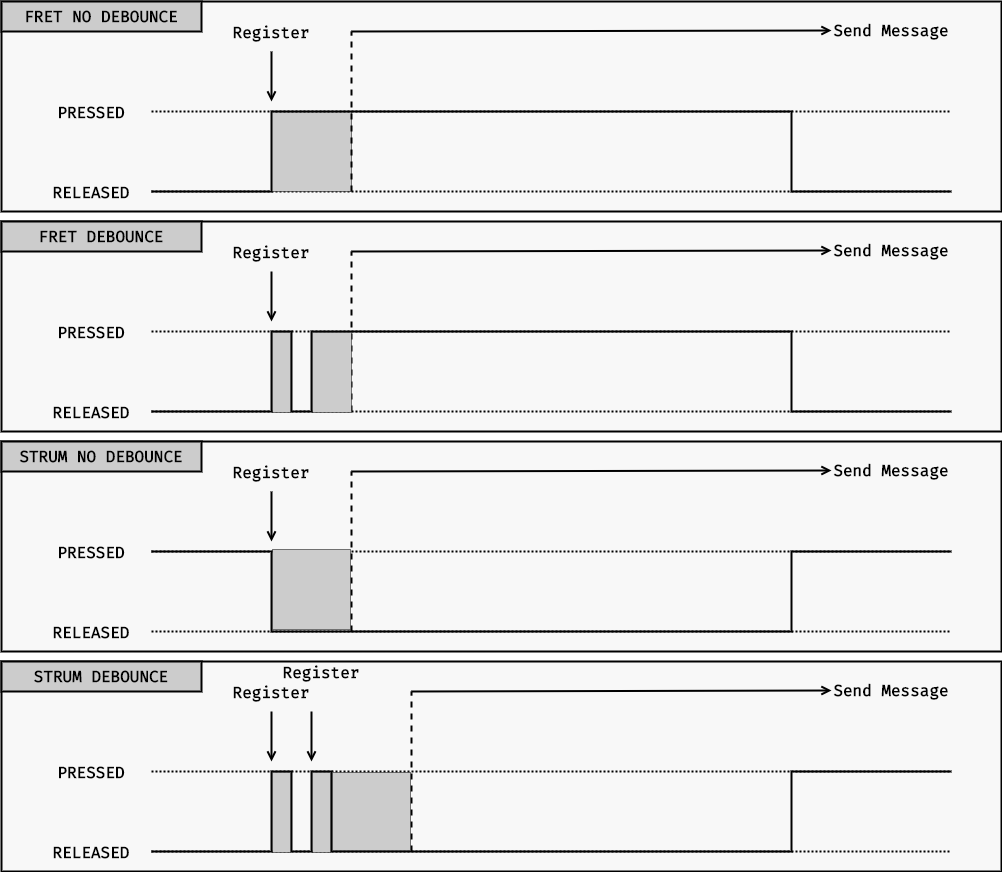

The diagram above was exported from draw.io. Its source (the exported page's mxGraphModel, read from the mxfile embedded in the PNG):
<mxGraphModel dx="1907" dy="657" grid="1" gridSize="10" guides="1" tooltips="1" connect="1" arrows="1" fold="1" page="1" pageScale="1" pageWidth="827" pageHeight="1169" math="0" shadow="0">
  <root>
    <mxCell id="0" />
    <mxCell id="1" parent="0" />
    <mxCell id="qAHgqz0eUeoznk-cRHLN-17" value="" style="rounded=0;whiteSpace=wrap;html=1;fillColor=#F8F8F8;strokeWidth=2;" vertex="1" parent="1">
      <mxGeometry x="-150" y="270" width="1000" height="210" as="geometry" />
    </mxCell>
    <mxCell id="qAHgqz0eUeoznk-cRHLN-27" value="" style="endArrow=none;html=1;rounded=0;endFill=0;strokeWidth=2;dashed=1;dashPattern=1 1;" edge="1" parent="1">
      <mxGeometry width="50" height="50" relative="1" as="geometry">
        <mxPoint y="380" as="sourcePoint" />
        <mxPoint x="800" y="380" as="targetPoint" />
      </mxGeometry>
    </mxCell>
    <mxCell id="qAHgqz0eUeoznk-cRHLN-15" value="" style="rounded=0;whiteSpace=wrap;html=1;fillColor=#F8F8F8;strokeWidth=2;" vertex="1" parent="1">
      <mxGeometry x="-150" y="50" width="1000" height="210" as="geometry" />
    </mxCell>
    <mxCell id="qAHgqz0eUeoznk-cRHLN-12" value="" style="endArrow=none;html=1;rounded=0;endFill=0;strokeWidth=2;dashed=1;dashPattern=1 1;" edge="1" parent="1">
      <mxGeometry width="50" height="50" relative="1" as="geometry">
        <mxPoint y="240" as="sourcePoint" />
        <mxPoint x="800" y="240" as="targetPoint" />
      </mxGeometry>
    </mxCell>
    <mxCell id="qAHgqz0eUeoznk-cRHLN-9" value="" style="rounded=0;whiteSpace=wrap;html=1;fillColor=#CCCCCC;dashed=1;dashPattern=1 1;" vertex="1" parent="1">
      <mxGeometry x="120" y="160" width="80" height="80" as="geometry" />
    </mxCell>
    <mxCell id="qAHgqz0eUeoznk-cRHLN-1" value="" style="endArrow=none;html=1;rounded=0;strokeWidth=2;" edge="1" parent="1">
      <mxGeometry width="50" height="50" relative="1" as="geometry">
        <mxPoint y="240" as="sourcePoint" />
        <mxPoint x="800" y="240" as="targetPoint" />
        <Array as="points">
          <mxPoint x="120" y="240" />
          <mxPoint x="120" y="160" />
          <mxPoint x="640" y="160" />
          <mxPoint x="640" y="240" />
        </Array>
      </mxGeometry>
    </mxCell>
    <mxCell id="qAHgqz0eUeoznk-cRHLN-3" value="" style="endArrow=open;html=1;rounded=0;endFill=0;strokeWidth=2;" edge="1" parent="1">
      <mxGeometry width="50" height="50" relative="1" as="geometry">
        <mxPoint x="120" y="100" as="sourcePoint" />
        <mxPoint x="120" y="150" as="targetPoint" />
      </mxGeometry>
    </mxCell>
    <mxCell id="qAHgqz0eUeoznk-cRHLN-5" value="Register" style="rounded=0;whiteSpace=wrap;html=1;fillColor=none;fontSize=16;fontFamily=Fira Code;fontSource=https%3A%2F%2Ffonts.googleapis.com%2Fcss%3Ffamily%3DFira%2BCode;fontStyle=1;strokeWidth=2;strokeColor=none;" vertex="1" parent="1">
      <mxGeometry x="80" y="66" width="80" height="30" as="geometry" />
    </mxCell>
    <mxCell id="qAHgqz0eUeoznk-cRHLN-6" value="" style="endArrow=none;dashed=1;html=1;strokeWidth=2;rounded=0;" edge="1" parent="1">
      <mxGeometry width="50" height="50" relative="1" as="geometry">
        <mxPoint x="200" y="240" as="sourcePoint" />
        <mxPoint x="200" y="80" as="targetPoint" />
      </mxGeometry>
    </mxCell>
    <mxCell id="qAHgqz0eUeoznk-cRHLN-7" value="" style="endArrow=open;html=1;rounded=0;endFill=0;strokeWidth=2;entryX=0;entryY=0.5;entryDx=0;entryDy=0;" edge="1" parent="1" target="qAHgqz0eUeoznk-cRHLN-8">
      <mxGeometry width="50" height="50" relative="1" as="geometry">
        <mxPoint x="200" y="80" as="sourcePoint" />
        <mxPoint x="560" y="80" as="targetPoint" />
      </mxGeometry>
    </mxCell>
    <mxCell id="qAHgqz0eUeoznk-cRHLN-8" value="Send Message" style="rounded=0;whiteSpace=wrap;html=1;fillColor=none;fontSize=16;fontFamily=Fira Code;fontSource=https%3A%2F%2Ffonts.googleapis.com%2Fcss%3Ffamily%3DFira%2BCode;fontStyle=1;strokeWidth=2;strokeColor=none;" vertex="1" parent="1">
      <mxGeometry x="680" y="64" width="120" height="30" as="geometry" />
    </mxCell>
    <mxCell id="qAHgqz0eUeoznk-cRHLN-10" value="PRESSED" style="rounded=0;whiteSpace=wrap;html=1;fillColor=none;fontSize=16;fontFamily=Fira Code;fontSource=https%3A%2F%2Ffonts.googleapis.com%2Fcss%3Ffamily%3DFira%2BCode;fontStyle=1;strokeWidth=2;strokeColor=none;" vertex="1" parent="1">
      <mxGeometry x="-100" y="146" width="80" height="30" as="geometry" />
    </mxCell>
    <mxCell id="qAHgqz0eUeoznk-cRHLN-11" value="" style="endArrow=none;html=1;rounded=0;endFill=0;strokeWidth=2;dashed=1;dashPattern=1 1;" edge="1" parent="1">
      <mxGeometry width="50" height="50" relative="1" as="geometry">
        <mxPoint y="160" as="sourcePoint" />
        <mxPoint x="800" y="160" as="targetPoint" />
      </mxGeometry>
    </mxCell>
    <mxCell id="qAHgqz0eUeoznk-cRHLN-13" value="RELEASED" style="rounded=0;whiteSpace=wrap;html=1;fillColor=none;fontSize=16;fontFamily=Fira Code;fontSource=https%3A%2F%2Ffonts.googleapis.com%2Fcss%3Ffamily%3DFira%2BCode;fontStyle=1;strokeWidth=2;strokeColor=none;" vertex="1" parent="1">
      <mxGeometry x="-100" y="226" width="80" height="30" as="geometry" />
    </mxCell>
    <mxCell id="qAHgqz0eUeoznk-cRHLN-16" value="FRET NO DEBOUNCE" style="rounded=0;whiteSpace=wrap;html=1;fillColor=#CCCCCC;fontSize=16;fontFamily=Fira Code;fontSource=https%3A%2F%2Ffonts.googleapis.com%2Fcss%3Ffamily%3DFira%2BCode;fontStyle=1;strokeWidth=2;strokeColor=default;" vertex="1" parent="1">
      <mxGeometry x="-150" y="50" width="200" height="30" as="geometry" />
    </mxCell>
    <mxCell id="qAHgqz0eUeoznk-cRHLN-18" value="" style="endArrow=none;html=1;rounded=0;endFill=0;strokeWidth=2;dashed=1;dashPattern=1 1;" edge="1" parent="1">
      <mxGeometry width="50" height="50" relative="1" as="geometry">
        <mxPoint y="460" as="sourcePoint" />
        <mxPoint x="800" y="460" as="targetPoint" />
      </mxGeometry>
    </mxCell>
    <mxCell id="qAHgqz0eUeoznk-cRHLN-20" value="" style="endArrow=none;html=1;rounded=0;strokeWidth=2;" edge="1" parent="1">
      <mxGeometry width="50" height="50" relative="1" as="geometry">
        <mxPoint y="460" as="sourcePoint" />
        <mxPoint x="800" y="460" as="targetPoint" />
        <Array as="points">
          <mxPoint x="120" y="460" />
          <mxPoint x="120" y="380" />
          <mxPoint x="140" y="380" />
          <mxPoint x="140" y="460" />
          <mxPoint x="160" y="460" />
          <mxPoint x="160" y="380" />
          <mxPoint x="640" y="380" />
          <mxPoint x="640" y="460" />
        </Array>
      </mxGeometry>
    </mxCell>
    <mxCell id="qAHgqz0eUeoznk-cRHLN-21" value="" style="endArrow=open;html=1;rounded=0;endFill=0;strokeWidth=2;" edge="1" parent="1">
      <mxGeometry width="50" height="50" relative="1" as="geometry">
        <mxPoint x="120" y="320" as="sourcePoint" />
        <mxPoint x="120" y="370" as="targetPoint" />
      </mxGeometry>
    </mxCell>
    <mxCell id="qAHgqz0eUeoznk-cRHLN-22" value="Register" style="rounded=0;whiteSpace=wrap;html=1;fillColor=none;fontSize=16;fontFamily=Fira Code;fontSource=https%3A%2F%2Ffonts.googleapis.com%2Fcss%3Ffamily%3DFira%2BCode;fontStyle=1;strokeWidth=2;strokeColor=none;" vertex="1" parent="1">
      <mxGeometry x="80" y="286" width="80" height="30" as="geometry" />
    </mxCell>
    <mxCell id="qAHgqz0eUeoznk-cRHLN-23" value="" style="endArrow=none;dashed=1;html=1;strokeWidth=2;rounded=0;" edge="1" parent="1">
      <mxGeometry width="50" height="50" relative="1" as="geometry">
        <mxPoint x="200" y="460" as="sourcePoint" />
        <mxPoint x="200" y="300" as="targetPoint" />
      </mxGeometry>
    </mxCell>
    <mxCell id="qAHgqz0eUeoznk-cRHLN-24" value="" style="endArrow=open;html=1;rounded=0;endFill=0;strokeWidth=2;entryX=0;entryY=0.5;entryDx=0;entryDy=0;" edge="1" parent="1" target="qAHgqz0eUeoznk-cRHLN-25">
      <mxGeometry width="50" height="50" relative="1" as="geometry">
        <mxPoint x="200" y="300" as="sourcePoint" />
        <mxPoint x="560" y="300" as="targetPoint" />
      </mxGeometry>
    </mxCell>
    <mxCell id="qAHgqz0eUeoznk-cRHLN-25" value="Send Message" style="rounded=0;whiteSpace=wrap;html=1;fillColor=none;fontSize=16;fontFamily=Fira Code;fontSource=https%3A%2F%2Ffonts.googleapis.com%2Fcss%3Ffamily%3DFira%2BCode;fontStyle=1;strokeWidth=2;strokeColor=none;" vertex="1" parent="1">
      <mxGeometry x="680" y="284" width="120" height="30" as="geometry" />
    </mxCell>
    <mxCell id="qAHgqz0eUeoznk-cRHLN-26" value="PRESSED" style="rounded=0;whiteSpace=wrap;html=1;fillColor=none;fontSize=16;fontFamily=Fira Code;fontSource=https%3A%2F%2Ffonts.googleapis.com%2Fcss%3Ffamily%3DFira%2BCode;fontStyle=1;strokeWidth=2;strokeColor=none;" vertex="1" parent="1">
      <mxGeometry x="-100" y="366" width="80" height="30" as="geometry" />
    </mxCell>
    <mxCell id="qAHgqz0eUeoznk-cRHLN-28" value="RELEASED" style="rounded=0;whiteSpace=wrap;html=1;fillColor=none;fontSize=16;fontFamily=Fira Code;fontSource=https%3A%2F%2Ffonts.googleapis.com%2Fcss%3Ffamily%3DFira%2BCode;fontStyle=1;strokeWidth=2;strokeColor=none;" vertex="1" parent="1">
      <mxGeometry x="-100" y="446" width="80" height="30" as="geometry" />
    </mxCell>
    <mxCell id="qAHgqz0eUeoznk-cRHLN-29" value="FRET DEBOUNCE" style="rounded=0;whiteSpace=wrap;html=1;fillColor=#CCCCCC;fontSize=16;fontFamily=Fira Code;fontSource=https%3A%2F%2Ffonts.googleapis.com%2Fcss%3Ffamily%3DFira%2BCode;fontStyle=1;strokeWidth=2;strokeColor=default;" vertex="1" parent="1">
      <mxGeometry x="-150" y="270" width="200" height="30" as="geometry" />
    </mxCell>
    <mxCell id="qAHgqz0eUeoznk-cRHLN-30" value="" style="rounded=0;whiteSpace=wrap;html=1;fillColor=#CCCCCC;dashed=1;dashPattern=1 1;" vertex="1" parent="1">
      <mxGeometry x="121" y="381" width="18" height="80" as="geometry" />
    </mxCell>
    <mxCell id="qAHgqz0eUeoznk-cRHLN-31" value="" style="rounded=0;whiteSpace=wrap;html=1;fillColor=#CCCCCC;dashed=1;dashPattern=1 1;" vertex="1" parent="1">
      <mxGeometry x="161" y="381" width="39" height="80" as="geometry" />
    </mxCell>
    <mxCell id="qAHgqz0eUeoznk-cRHLN-32" value="" style="rounded=0;whiteSpace=wrap;html=1;fillColor=#F8F8F8;strokeWidth=2;" vertex="1" parent="1">
      <mxGeometry x="-150" y="710" width="1000" height="210" as="geometry" />
    </mxCell>
    <mxCell id="qAHgqz0eUeoznk-cRHLN-33" value="" style="endArrow=none;html=1;rounded=0;endFill=0;strokeWidth=2;dashed=1;dashPattern=1 1;" edge="1" parent="1">
      <mxGeometry width="50" height="50" relative="1" as="geometry">
        <mxPoint y="820" as="sourcePoint" />
        <mxPoint x="800" y="820" as="targetPoint" />
      </mxGeometry>
    </mxCell>
    <mxCell id="qAHgqz0eUeoznk-cRHLN-34" value="" style="rounded=0;whiteSpace=wrap;html=1;fillColor=#F8F8F8;strokeWidth=2;" vertex="1" parent="1">
      <mxGeometry x="-150" y="490" width="1000" height="210" as="geometry" />
    </mxCell>
    <mxCell id="qAHgqz0eUeoznk-cRHLN-35" value="" style="endArrow=none;html=1;rounded=0;endFill=0;strokeWidth=2;dashed=1;dashPattern=1 1;" edge="1" parent="1">
      <mxGeometry width="50" height="50" relative="1" as="geometry">
        <mxPoint y="680" as="sourcePoint" />
        <mxPoint x="800" y="680" as="targetPoint" />
      </mxGeometry>
    </mxCell>
    <mxCell id="qAHgqz0eUeoznk-cRHLN-37" value="" style="endArrow=none;html=1;rounded=0;strokeWidth=2;" edge="1" parent="1">
      <mxGeometry width="50" height="50" relative="1" as="geometry">
        <mxPoint y="600" as="sourcePoint" />
        <mxPoint x="800" y="600" as="targetPoint" />
        <Array as="points">
          <mxPoint x="120" y="600" />
          <mxPoint x="120" y="680" />
          <mxPoint x="250" y="680" />
          <mxPoint x="640" y="680" />
          <mxPoint x="640" y="600" />
        </Array>
      </mxGeometry>
    </mxCell>
    <mxCell id="qAHgqz0eUeoznk-cRHLN-38" value="" style="endArrow=open;html=1;rounded=0;endFill=0;strokeWidth=2;" edge="1" parent="1">
      <mxGeometry width="50" height="50" relative="1" as="geometry">
        <mxPoint x="120" y="540" as="sourcePoint" />
        <mxPoint x="120" y="590" as="targetPoint" />
      </mxGeometry>
    </mxCell>
    <mxCell id="qAHgqz0eUeoznk-cRHLN-39" value="Register" style="rounded=0;whiteSpace=wrap;html=1;fillColor=none;fontSize=16;fontFamily=Fira Code;fontSource=https%3A%2F%2Ffonts.googleapis.com%2Fcss%3Ffamily%3DFira%2BCode;fontStyle=1;strokeWidth=2;strokeColor=none;" vertex="1" parent="1">
      <mxGeometry x="80" y="506" width="80" height="30" as="geometry" />
    </mxCell>
    <mxCell id="qAHgqz0eUeoznk-cRHLN-40" value="" style="endArrow=none;dashed=1;html=1;strokeWidth=2;rounded=0;" edge="1" parent="1">
      <mxGeometry width="50" height="50" relative="1" as="geometry">
        <mxPoint x="200" y="680" as="sourcePoint" />
        <mxPoint x="200" y="520" as="targetPoint" />
      </mxGeometry>
    </mxCell>
    <mxCell id="qAHgqz0eUeoznk-cRHLN-41" value="" style="endArrow=open;html=1;rounded=0;endFill=0;strokeWidth=2;entryX=0;entryY=0.5;entryDx=0;entryDy=0;" edge="1" parent="1" target="qAHgqz0eUeoznk-cRHLN-42">
      <mxGeometry width="50" height="50" relative="1" as="geometry">
        <mxPoint x="200" y="520" as="sourcePoint" />
        <mxPoint x="560" y="520" as="targetPoint" />
      </mxGeometry>
    </mxCell>
    <mxCell id="qAHgqz0eUeoznk-cRHLN-42" value="Send Message" style="rounded=0;whiteSpace=wrap;html=1;fillColor=none;fontSize=16;fontFamily=Fira Code;fontSource=https%3A%2F%2Ffonts.googleapis.com%2Fcss%3Ffamily%3DFira%2BCode;fontStyle=1;strokeWidth=2;strokeColor=none;" vertex="1" parent="1">
      <mxGeometry x="680" y="504" width="120" height="30" as="geometry" />
    </mxCell>
    <mxCell id="qAHgqz0eUeoznk-cRHLN-43" value="PRESSED" style="rounded=0;whiteSpace=wrap;html=1;fillColor=none;fontSize=16;fontFamily=Fira Code;fontSource=https%3A%2F%2Ffonts.googleapis.com%2Fcss%3Ffamily%3DFira%2BCode;fontStyle=1;strokeWidth=2;strokeColor=none;" vertex="1" parent="1">
      <mxGeometry x="-100" y="586" width="80" height="30" as="geometry" />
    </mxCell>
    <mxCell id="qAHgqz0eUeoznk-cRHLN-44" value="" style="endArrow=none;html=1;rounded=0;endFill=0;strokeWidth=2;dashed=1;dashPattern=1 1;" edge="1" parent="1">
      <mxGeometry width="50" height="50" relative="1" as="geometry">
        <mxPoint y="600" as="sourcePoint" />
        <mxPoint x="800" y="600" as="targetPoint" />
      </mxGeometry>
    </mxCell>
    <mxCell id="qAHgqz0eUeoznk-cRHLN-45" value="RELEASED" style="rounded=0;whiteSpace=wrap;html=1;fillColor=none;fontSize=16;fontFamily=Fira Code;fontSource=https%3A%2F%2Ffonts.googleapis.com%2Fcss%3Ffamily%3DFira%2BCode;fontStyle=1;strokeWidth=2;strokeColor=none;" vertex="1" parent="1">
      <mxGeometry x="-100" y="666" width="80" height="30" as="geometry" />
    </mxCell>
    <mxCell id="qAHgqz0eUeoznk-cRHLN-46" value="STRUM NO DEBOUNCE" style="rounded=0;whiteSpace=wrap;html=1;fillColor=#CCCCCC;fontSize=16;fontFamily=Fira Code;fontSource=https%3A%2F%2Ffonts.googleapis.com%2Fcss%3Ffamily%3DFira%2BCode;fontStyle=1;strokeWidth=2;strokeColor=default;" vertex="1" parent="1">
      <mxGeometry x="-150" y="490" width="200" height="30" as="geometry" />
    </mxCell>
    <mxCell id="qAHgqz0eUeoznk-cRHLN-47" value="" style="endArrow=none;html=1;rounded=0;endFill=0;strokeWidth=2;dashed=1;dashPattern=1 1;" edge="1" parent="1">
      <mxGeometry width="50" height="50" relative="1" as="geometry">
        <mxPoint y="900" as="sourcePoint" />
        <mxPoint x="800" y="900" as="targetPoint" />
      </mxGeometry>
    </mxCell>
    <mxCell id="qAHgqz0eUeoznk-cRHLN-48" value="" style="endArrow=none;html=1;rounded=0;strokeWidth=2;" edge="1" parent="1">
      <mxGeometry width="50" height="50" relative="1" as="geometry">
        <mxPoint y="900" as="sourcePoint" />
        <mxPoint x="800" y="820" as="targetPoint" />
        <Array as="points">
          <mxPoint x="120" y="900" />
          <mxPoint x="120" y="820" />
          <mxPoint x="140" y="820" />
          <mxPoint x="140" y="900" />
          <mxPoint x="160" y="900" />
          <mxPoint x="160" y="820" />
          <mxPoint x="180" y="820" />
          <mxPoint x="180" y="900" />
          <mxPoint x="200" y="900" />
          <mxPoint x="640" y="900" />
          <mxPoint x="640" y="820" />
          <mxPoint x="720" y="820" />
        </Array>
      </mxGeometry>
    </mxCell>
    <mxCell id="qAHgqz0eUeoznk-cRHLN-49" value="" style="endArrow=open;html=1;rounded=0;endFill=0;strokeWidth=2;" edge="1" parent="1">
      <mxGeometry width="50" height="50" relative="1" as="geometry">
        <mxPoint x="120" y="760" as="sourcePoint" />
        <mxPoint x="120" y="810" as="targetPoint" />
      </mxGeometry>
    </mxCell>
    <mxCell id="qAHgqz0eUeoznk-cRHLN-50" value="Register" style="rounded=0;whiteSpace=wrap;html=1;fillColor=none;fontSize=16;fontFamily=Fira Code;fontSource=https%3A%2F%2Ffonts.googleapis.com%2Fcss%3Ffamily%3DFira%2BCode;fontStyle=1;strokeWidth=2;strokeColor=none;" vertex="1" parent="1">
      <mxGeometry x="80" y="726" width="80" height="30" as="geometry" />
    </mxCell>
    <mxCell id="qAHgqz0eUeoznk-cRHLN-51" value="" style="endArrow=none;dashed=1;html=1;strokeWidth=2;rounded=0;" edge="1" parent="1">
      <mxGeometry width="50" height="50" relative="1" as="geometry">
        <mxPoint x="260" y="900" as="sourcePoint" />
        <mxPoint x="260" y="740" as="targetPoint" />
      </mxGeometry>
    </mxCell>
    <mxCell id="qAHgqz0eUeoznk-cRHLN-52" value="" style="endArrow=open;html=1;rounded=0;endFill=0;strokeWidth=2;entryX=0;entryY=0.5;entryDx=0;entryDy=0;" edge="1" parent="1" target="qAHgqz0eUeoznk-cRHLN-53">
      <mxGeometry width="50" height="50" relative="1" as="geometry">
        <mxPoint x="260" y="740" as="sourcePoint" />
        <mxPoint x="560" y="740" as="targetPoint" />
      </mxGeometry>
    </mxCell>
    <mxCell id="qAHgqz0eUeoznk-cRHLN-53" value="Send Message" style="rounded=0;whiteSpace=wrap;html=1;fillColor=none;fontSize=16;fontFamily=Fira Code;fontSource=https%3A%2F%2Ffonts.googleapis.com%2Fcss%3Ffamily%3DFira%2BCode;fontStyle=1;strokeWidth=2;strokeColor=none;" vertex="1" parent="1">
      <mxGeometry x="680" y="724" width="120" height="30" as="geometry" />
    </mxCell>
    <mxCell id="qAHgqz0eUeoznk-cRHLN-54" value="PRESSED" style="rounded=0;whiteSpace=wrap;html=1;fillColor=none;fontSize=16;fontFamily=Fira Code;fontSource=https%3A%2F%2Ffonts.googleapis.com%2Fcss%3Ffamily%3DFira%2BCode;fontStyle=1;strokeWidth=2;strokeColor=none;" vertex="1" parent="1">
      <mxGeometry x="-100" y="806" width="80" height="30" as="geometry" />
    </mxCell>
    <mxCell id="qAHgqz0eUeoznk-cRHLN-55" value="RELEASED" style="rounded=0;whiteSpace=wrap;html=1;fillColor=none;fontSize=16;fontFamily=Fira Code;fontSource=https%3A%2F%2Ffonts.googleapis.com%2Fcss%3Ffamily%3DFira%2BCode;fontStyle=1;strokeWidth=2;strokeColor=none;" vertex="1" parent="1">
      <mxGeometry x="-100" y="886" width="80" height="30" as="geometry" />
    </mxCell>
    <mxCell id="qAHgqz0eUeoznk-cRHLN-56" value="STRUM DEBOUNCE" style="rounded=0;whiteSpace=wrap;html=1;fillColor=#CCCCCC;fontSize=16;fontFamily=Fira Code;fontSource=https%3A%2F%2Ffonts.googleapis.com%2Fcss%3Ffamily%3DFira%2BCode;fontStyle=1;strokeWidth=2;strokeColor=default;" vertex="1" parent="1">
      <mxGeometry x="-150" y="710" width="200" height="30" as="geometry" />
    </mxCell>
    <mxCell id="qAHgqz0eUeoznk-cRHLN-57" value="" style="rounded=0;whiteSpace=wrap;html=1;fillColor=#CCCCCC;dashed=1;dashPattern=1 1;" vertex="1" parent="1">
      <mxGeometry x="121" y="821" width="18" height="80" as="geometry" />
    </mxCell>
    <mxCell id="qAHgqz0eUeoznk-cRHLN-59" value="Register" style="rounded=0;whiteSpace=wrap;html=1;fillColor=none;fontSize=16;fontFamily=Fira Code;fontSource=https%3A%2F%2Ffonts.googleapis.com%2Fcss%3Ffamily%3DFira%2BCode;fontStyle=1;strokeWidth=2;strokeColor=none;" vertex="1" parent="1">
      <mxGeometry x="130" y="706" width="80" height="30" as="geometry" />
    </mxCell>
    <mxCell id="qAHgqz0eUeoznk-cRHLN-60" value="" style="endArrow=open;html=1;rounded=0;endFill=0;strokeWidth=2;" edge="1" parent="1">
      <mxGeometry width="50" height="50" relative="1" as="geometry">
        <mxPoint x="160" y="760" as="sourcePoint" />
        <mxPoint x="160" y="810" as="targetPoint" />
      </mxGeometry>
    </mxCell>
    <mxCell id="qAHgqz0eUeoznk-cRHLN-61" value="" style="rounded=0;whiteSpace=wrap;html=1;fillColor=#CCCCCC;dashed=1;dashPattern=1 1;" vertex="1" parent="1">
      <mxGeometry x="161" y="821" width="18" height="80" as="geometry" />
    </mxCell>
    <mxCell id="qAHgqz0eUeoznk-cRHLN-62" value="" style="rounded=0;whiteSpace=wrap;html=1;fillColor=#CCCCCC;dashed=1;dashPattern=1 1;" vertex="1" parent="1">
      <mxGeometry x="121" y="598" width="78" height="80" as="geometry" />
    </mxCell>
    <mxCell id="qAHgqz0eUeoznk-cRHLN-63" value="" style="rounded=0;whiteSpace=wrap;html=1;fillColor=#CCCCCC;dashed=1;dashPattern=1 1;" vertex="1" parent="1">
      <mxGeometry x="181" y="821" width="78" height="78" as="geometry" />
    </mxCell>
  </root>
</mxGraphModel>